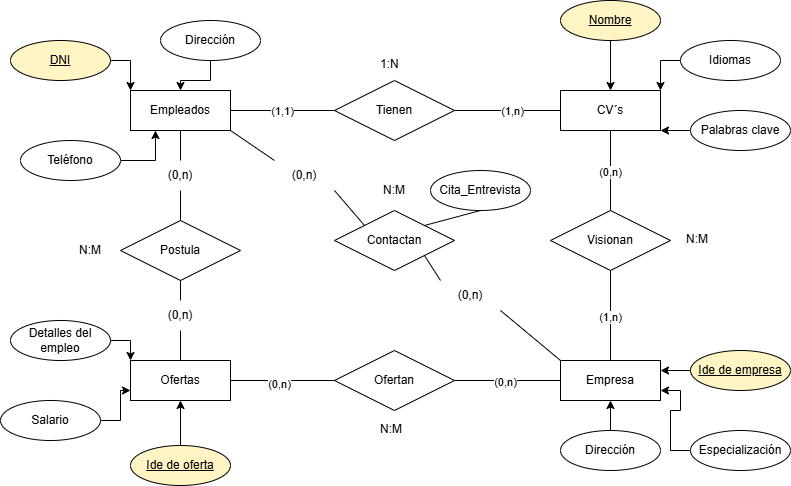

The diagram above was exported from draw.io. Its source (the exported page's mxGraphModel, read from the mxfile embedded in the PNG):
<mxGraphModel dx="1281" dy="562" grid="1" gridSize="10" guides="1" tooltips="1" connect="1" arrows="1" fold="1" page="1" pageScale="1" pageWidth="827" pageHeight="1169" math="0" shadow="0">
  <root>
    <mxCell id="0" />
    <mxCell id="1" parent="0" />
    <mxCell id="ie333zN6e61B7b2FBoU6-1" value="Empleados" style="whiteSpace=wrap;html=1;align=center;" parent="1" vertex="1">
      <mxGeometry x="150" y="260" width="100" height="40" as="geometry" />
    </mxCell>
    <mxCell id="ie333zN6e61B7b2FBoU6-2" value="CV´s" style="whiteSpace=wrap;html=1;align=center;" parent="1" vertex="1">
      <mxGeometry x="580" y="260" width="100" height="40" as="geometry" />
    </mxCell>
    <mxCell id="ie333zN6e61B7b2FBoU6-3" value="Empresa" style="whiteSpace=wrap;html=1;align=center;" parent="1" vertex="1">
      <mxGeometry x="580" y="530" width="100" height="40" as="geometry" />
    </mxCell>
    <mxCell id="ie333zN6e61B7b2FBoU6-4" value="Ofertas" style="whiteSpace=wrap;html=1;align=center;" parent="1" vertex="1">
      <mxGeometry x="150" y="530" width="100" height="40" as="geometry" />
    </mxCell>
    <mxCell id="ie333zN6e61B7b2FBoU6-5" value="Tienen" style="shape=rhombus;perimeter=rhombusPerimeter;whiteSpace=wrap;html=1;align=center;" parent="1" vertex="1">
      <mxGeometry x="354" y="250" width="120" height="60" as="geometry" />
    </mxCell>
    <mxCell id="ie333zN6e61B7b2FBoU6-6" value="Visionan" style="shape=rhombus;perimeter=rhombusPerimeter;whiteSpace=wrap;html=1;align=center;" parent="1" vertex="1">
      <mxGeometry x="570" y="380" width="120" height="60" as="geometry" />
    </mxCell>
    <mxCell id="ie333zN6e61B7b2FBoU6-7" value="Ofertan" style="shape=rhombus;perimeter=rhombusPerimeter;whiteSpace=wrap;html=1;align=center;" parent="1" vertex="1">
      <mxGeometry x="354" y="520" width="120" height="60" as="geometry" />
    </mxCell>
    <mxCell id="ie333zN6e61B7b2FBoU6-8" value="Postula" style="shape=rhombus;perimeter=rhombusPerimeter;whiteSpace=wrap;html=1;align=center;" parent="1" vertex="1">
      <mxGeometry x="140" y="390" width="120" height="60" as="geometry" />
    </mxCell>
    <mxCell id="ie333zN6e61B7b2FBoU6-9" value="" style="endArrow=none;html=1;rounded=0;exitX=1;exitY=0.5;exitDx=0;exitDy=0;entryX=0;entryY=0.5;entryDx=0;entryDy=0;" parent="1" source="ie333zN6e61B7b2FBoU6-1" target="ie333zN6e61B7b2FBoU6-5" edge="1">
      <mxGeometry relative="1" as="geometry">
        <mxPoint x="440" y="410" as="sourcePoint" />
        <mxPoint x="600" y="410" as="targetPoint" />
      </mxGeometry>
    </mxCell>
    <mxCell id="ie333zN6e61B7b2FBoU6-21" value="(1,1)" style="edgeLabel;html=1;align=center;verticalAlign=middle;resizable=0;points=[];" parent="ie333zN6e61B7b2FBoU6-9" connectable="0" vertex="1">
      <mxGeometry x="-0.0192" relative="1" as="geometry">
        <mxPoint as="offset" />
      </mxGeometry>
    </mxCell>
    <mxCell id="ie333zN6e61B7b2FBoU6-10" value="" style="endArrow=none;html=1;rounded=0;exitX=1;exitY=0.5;exitDx=0;exitDy=0;entryX=0;entryY=0.5;entryDx=0;entryDy=0;" parent="1" source="ie333zN6e61B7b2FBoU6-5" target="ie333zN6e61B7b2FBoU6-2" edge="1">
      <mxGeometry relative="1" as="geometry">
        <mxPoint x="440" y="410" as="sourcePoint" />
        <mxPoint x="600" y="410" as="targetPoint" />
      </mxGeometry>
    </mxCell>
    <mxCell id="ie333zN6e61B7b2FBoU6-20" value="(1,n)" style="edgeLabel;html=1;align=center;verticalAlign=middle;resizable=0;points=[];" parent="ie333zN6e61B7b2FBoU6-10" connectable="0" vertex="1">
      <mxGeometry x="0.0755" y="-4" relative="1" as="geometry">
        <mxPoint y="-4" as="offset" />
      </mxGeometry>
    </mxCell>
    <mxCell id="ie333zN6e61B7b2FBoU6-11" value="" style="endArrow=none;html=1;rounded=0;exitX=0.5;exitY=1;exitDx=0;exitDy=0;entryX=0.5;entryY=0;entryDx=0;entryDy=0;" parent="1" source="ie333zN6e61B7b2FBoU6-2" target="ie333zN6e61B7b2FBoU6-6" edge="1">
      <mxGeometry relative="1" as="geometry">
        <mxPoint x="440" y="410" as="sourcePoint" />
        <mxPoint x="600" y="410" as="targetPoint" />
      </mxGeometry>
    </mxCell>
    <mxCell id="ie333zN6e61B7b2FBoU6-25" value="(0,n)" style="edgeLabel;html=1;align=center;verticalAlign=middle;resizable=0;points=[];" parent="ie333zN6e61B7b2FBoU6-11" connectable="0" vertex="1">
      <mxGeometry x="0.0167" y="-1" relative="1" as="geometry">
        <mxPoint as="offset" />
      </mxGeometry>
    </mxCell>
    <mxCell id="ie333zN6e61B7b2FBoU6-12" value="" style="endArrow=none;html=1;rounded=0;exitX=0.5;exitY=0;exitDx=0;exitDy=0;entryX=0.5;entryY=1;entryDx=0;entryDy=0;" parent="1" source="ie333zN6e61B7b2FBoU6-3" target="ie333zN6e61B7b2FBoU6-6" edge="1">
      <mxGeometry relative="1" as="geometry">
        <mxPoint x="440" y="410" as="sourcePoint" />
        <mxPoint x="600" y="410" as="targetPoint" />
      </mxGeometry>
    </mxCell>
    <mxCell id="ie333zN6e61B7b2FBoU6-27" value="(1,n)" style="edgeLabel;html=1;align=center;verticalAlign=middle;resizable=0;points=[];" parent="ie333zN6e61B7b2FBoU6-12" connectable="0" vertex="1">
      <mxGeometry x="-0.0272" y="1" relative="1" as="geometry">
        <mxPoint as="offset" />
      </mxGeometry>
    </mxCell>
    <mxCell id="ie333zN6e61B7b2FBoU6-13" value="" style="endArrow=none;html=1;rounded=0;exitX=1;exitY=0.5;exitDx=0;exitDy=0;entryX=0;entryY=0.5;entryDx=0;entryDy=0;" parent="1" source="ie333zN6e61B7b2FBoU6-7" target="ie333zN6e61B7b2FBoU6-3" edge="1">
      <mxGeometry relative="1" as="geometry">
        <mxPoint x="440" y="410" as="sourcePoint" />
        <mxPoint x="600" y="410" as="targetPoint" />
      </mxGeometry>
    </mxCell>
    <mxCell id="ie333zN6e61B7b2FBoU6-29" value="(0,n)" style="edgeLabel;html=1;align=center;verticalAlign=middle;resizable=0;points=[];" parent="ie333zN6e61B7b2FBoU6-13" connectable="0" vertex="1">
      <mxGeometry x="-0.0503" y="-1" relative="1" as="geometry">
        <mxPoint as="offset" />
      </mxGeometry>
    </mxCell>
    <mxCell id="ie333zN6e61B7b2FBoU6-14" value="" style="endArrow=none;html=1;rounded=0;exitX=1;exitY=0.5;exitDx=0;exitDy=0;entryX=0;entryY=0.5;entryDx=0;entryDy=0;" parent="1" source="ie333zN6e61B7b2FBoU6-4" target="ie333zN6e61B7b2FBoU6-7" edge="1">
      <mxGeometry relative="1" as="geometry">
        <mxPoint x="440" y="410" as="sourcePoint" />
        <mxPoint x="600" y="410" as="targetPoint" />
      </mxGeometry>
    </mxCell>
    <mxCell id="ie333zN6e61B7b2FBoU6-30" value="(0,n)" style="edgeLabel;html=1;align=center;verticalAlign=middle;resizable=0;points=[];" parent="ie333zN6e61B7b2FBoU6-14" connectable="0" vertex="1">
      <mxGeometry x="-0.0833" y="-3" relative="1" as="geometry">
        <mxPoint as="offset" />
      </mxGeometry>
    </mxCell>
    <mxCell id="ie333zN6e61B7b2FBoU6-15" value="" style="endArrow=none;html=1;rounded=0;exitX=0.5;exitY=0;exitDx=0;exitDy=0;entryX=0.5;entryY=1;entryDx=0;entryDy=0;" parent="1" source="x4mXxEYD6oN57wusk2B5-3" target="ie333zN6e61B7b2FBoU6-8" edge="1">
      <mxGeometry relative="1" as="geometry">
        <mxPoint x="440" y="410" as="sourcePoint" />
        <mxPoint x="600" y="410" as="targetPoint" />
      </mxGeometry>
    </mxCell>
    <mxCell id="ie333zN6e61B7b2FBoU6-16" value="" style="endArrow=none;html=1;rounded=0;exitX=0.5;exitY=0;exitDx=0;exitDy=0;entryX=0.5;entryY=1;entryDx=0;entryDy=0;" parent="1" source="x4mXxEYD6oN57wusk2B5-1" target="ie333zN6e61B7b2FBoU6-1" edge="1">
      <mxGeometry relative="1" as="geometry">
        <mxPoint x="440" y="410" as="sourcePoint" />
        <mxPoint x="600" y="410" as="targetPoint" />
      </mxGeometry>
    </mxCell>
    <mxCell id="ie333zN6e61B7b2FBoU6-17" value="Contactan" style="shape=rhombus;perimeter=rhombusPerimeter;whiteSpace=wrap;html=1;align=center;" parent="1" vertex="1">
      <mxGeometry x="354" y="380" width="120" height="60" as="geometry" />
    </mxCell>
    <mxCell id="ie333zN6e61B7b2FBoU6-18" value="" style="endArrow=none;html=1;rounded=0;entryX=1;entryY=1;entryDx=0;entryDy=0;exitX=0;exitY=0;exitDx=0;exitDy=0;" parent="1" source="x4mXxEYD6oN57wusk2B5-5" target="ie333zN6e61B7b2FBoU6-17" edge="1">
      <mxGeometry relative="1" as="geometry">
        <mxPoint x="570" y="530" as="sourcePoint" />
        <mxPoint x="600" y="410" as="targetPoint" />
      </mxGeometry>
    </mxCell>
    <mxCell id="ie333zN6e61B7b2FBoU6-19" value="" style="endArrow=none;html=1;rounded=0;exitX=0;exitY=0;exitDx=0;exitDy=0;entryX=1;entryY=1;entryDx=0;entryDy=0;" parent="1" source="x4mXxEYD6oN57wusk2B5-7" target="ie333zN6e61B7b2FBoU6-1" edge="1">
      <mxGeometry relative="1" as="geometry">
        <mxPoint x="440" y="410" as="sourcePoint" />
        <mxPoint x="600" y="410" as="targetPoint" />
      </mxGeometry>
    </mxCell>
    <mxCell id="ie333zN6e61B7b2FBoU6-22" value="1:N" style="text;strokeColor=none;fillColor=none;spacingLeft=4;spacingRight=4;overflow=hidden;rotatable=0;points=[[0,0.5],[1,0.5]];portConstraint=eastwest;fontSize=12;whiteSpace=wrap;html=1;" parent="1" vertex="1">
      <mxGeometry x="394" y="220" width="40" height="30" as="geometry" />
    </mxCell>
    <mxCell id="ie333zN6e61B7b2FBoU6-23" value="Cita_Entrevista" style="ellipse;whiteSpace=wrap;html=1;align=center;" parent="1" vertex="1">
      <mxGeometry x="450" y="340" width="100" height="40" as="geometry" />
    </mxCell>
    <mxCell id="ie333zN6e61B7b2FBoU6-24" value="" style="endArrow=none;html=1;rounded=0;exitX=1;exitY=0;exitDx=0;exitDy=0;entryX=0.5;entryY=1;entryDx=0;entryDy=0;" parent="1" source="ie333zN6e61B7b2FBoU6-17" target="ie333zN6e61B7b2FBoU6-23" edge="1">
      <mxGeometry relative="1" as="geometry">
        <mxPoint x="440" y="410" as="sourcePoint" />
        <mxPoint x="600" y="410" as="targetPoint" />
      </mxGeometry>
    </mxCell>
    <mxCell id="ie333zN6e61B7b2FBoU6-28" value="N:M" style="text;strokeColor=none;fillColor=none;spacingLeft=4;spacingRight=4;overflow=hidden;rotatable=0;points=[[0,0.5],[1,0.5]];portConstraint=eastwest;fontSize=12;whiteSpace=wrap;html=1;" parent="1" vertex="1">
      <mxGeometry x="700" y="395" width="40" height="30" as="geometry" />
    </mxCell>
    <mxCell id="ie333zN6e61B7b2FBoU6-31" value="N:M" style="text;strokeColor=none;fillColor=none;spacingLeft=4;spacingRight=4;overflow=hidden;rotatable=0;points=[[0,0.5],[1,0.5]];portConstraint=eastwest;fontSize=12;whiteSpace=wrap;html=1;" parent="1" vertex="1">
      <mxGeometry x="394" y="585" width="40" height="30" as="geometry" />
    </mxCell>
    <mxCell id="x4mXxEYD6oN57wusk2B5-2" value="" style="endArrow=none;html=1;rounded=0;exitX=0.5;exitY=0;exitDx=0;exitDy=0;entryX=0.5;entryY=1;entryDx=0;entryDy=0;" parent="1" source="ie333zN6e61B7b2FBoU6-8" target="x4mXxEYD6oN57wusk2B5-1" edge="1">
      <mxGeometry relative="1" as="geometry">
        <mxPoint x="200" y="390" as="sourcePoint" />
        <mxPoint x="200" y="300" as="targetPoint" />
      </mxGeometry>
    </mxCell>
    <mxCell id="x4mXxEYD6oN57wusk2B5-1" value="(0,n)" style="text;html=1;whiteSpace=wrap;strokeColor=none;fillColor=none;align=center;verticalAlign=middle;rounded=0;" parent="1" vertex="1">
      <mxGeometry x="170" y="330" width="60" height="30" as="geometry" />
    </mxCell>
    <mxCell id="x4mXxEYD6oN57wusk2B5-4" value="" style="endArrow=none;html=1;rounded=0;exitX=0.5;exitY=0;exitDx=0;exitDy=0;entryX=0.5;entryY=1;entryDx=0;entryDy=0;" parent="1" source="ie333zN6e61B7b2FBoU6-4" target="x4mXxEYD6oN57wusk2B5-3" edge="1">
      <mxGeometry relative="1" as="geometry">
        <mxPoint x="200" y="530" as="sourcePoint" />
        <mxPoint x="200" y="450" as="targetPoint" />
      </mxGeometry>
    </mxCell>
    <mxCell id="x4mXxEYD6oN57wusk2B5-3" value="(0,n)" style="text;html=1;whiteSpace=wrap;strokeColor=none;fillColor=none;align=center;verticalAlign=middle;rounded=0;" parent="1" vertex="1">
      <mxGeometry x="170" y="470" width="60" height="30" as="geometry" />
    </mxCell>
    <mxCell id="x4mXxEYD6oN57wusk2B5-6" value="" style="endArrow=none;html=1;rounded=0;entryX=1;entryY=1;entryDx=0;entryDy=0;exitX=0;exitY=0;exitDx=0;exitDy=0;" parent="1" source="ie333zN6e61B7b2FBoU6-3" target="x4mXxEYD6oN57wusk2B5-5" edge="1">
      <mxGeometry relative="1" as="geometry">
        <mxPoint x="580" y="530" as="sourcePoint" />
        <mxPoint x="444" y="425" as="targetPoint" />
      </mxGeometry>
    </mxCell>
    <mxCell id="x4mXxEYD6oN57wusk2B5-5" value="(0,n)" style="text;html=1;whiteSpace=wrap;strokeColor=none;fillColor=none;align=center;verticalAlign=middle;rounded=0;" parent="1" vertex="1">
      <mxGeometry x="460" y="450" width="60" height="30" as="geometry" />
    </mxCell>
    <mxCell id="x4mXxEYD6oN57wusk2B5-8" value="" style="endArrow=none;html=1;rounded=0;exitX=0;exitY=0;exitDx=0;exitDy=0;entryX=1;entryY=1;entryDx=0;entryDy=0;" parent="1" source="ie333zN6e61B7b2FBoU6-17" target="x4mXxEYD6oN57wusk2B5-7" edge="1">
      <mxGeometry relative="1" as="geometry">
        <mxPoint x="384" y="395" as="sourcePoint" />
        <mxPoint x="250" y="300" as="targetPoint" />
      </mxGeometry>
    </mxCell>
    <mxCell id="x4mXxEYD6oN57wusk2B5-7" value="(0,n)" style="text;html=1;whiteSpace=wrap;strokeColor=none;fillColor=none;align=center;verticalAlign=middle;rounded=0;" parent="1" vertex="1">
      <mxGeometry x="294" y="330" width="60" height="30" as="geometry" />
    </mxCell>
    <mxCell id="x4mXxEYD6oN57wusk2B5-9" value="N:M" style="text;html=1;whiteSpace=wrap;strokeColor=none;fillColor=none;align=center;verticalAlign=middle;rounded=0;" parent="1" vertex="1">
      <mxGeometry x="80" y="405" width="60" height="30" as="geometry" />
    </mxCell>
    <mxCell id="x4mXxEYD6oN57wusk2B5-10" value="N:M" style="text;html=1;whiteSpace=wrap;strokeColor=none;fillColor=none;align=center;verticalAlign=middle;rounded=0;" parent="1" vertex="1">
      <mxGeometry x="384" y="345" width="60" height="30" as="geometry" />
    </mxCell>
    <mxCell id="x4mXxEYD6oN57wusk2B5-12" style="edgeStyle=orthogonalEdgeStyle;rounded=0;orthogonalLoop=1;jettySize=auto;html=1;exitX=1;exitY=0.5;exitDx=0;exitDy=0;entryX=0;entryY=0;entryDx=0;entryDy=0;" parent="1" source="x4mXxEYD6oN57wusk2B5-11" target="ie333zN6e61B7b2FBoU6-1" edge="1">
      <mxGeometry relative="1" as="geometry" />
    </mxCell>
    <mxCell id="x4mXxEYD6oN57wusk2B5-11" value="DNI" style="ellipse;whiteSpace=wrap;html=1;align=center;fontStyle=4;fillColor=#FFF4C3;" parent="1" vertex="1">
      <mxGeometry x="30" y="210" width="100" height="40" as="geometry" />
    </mxCell>
    <mxCell id="x4mXxEYD6oN57wusk2B5-14" style="edgeStyle=orthogonalEdgeStyle;rounded=0;orthogonalLoop=1;jettySize=auto;html=1;exitX=0;exitY=0.5;exitDx=0;exitDy=0;entryX=1;entryY=0.25;entryDx=0;entryDy=0;" parent="1" source="x4mXxEYD6oN57wusk2B5-13" target="ie333zN6e61B7b2FBoU6-3" edge="1">
      <mxGeometry relative="1" as="geometry" />
    </mxCell>
    <mxCell id="x4mXxEYD6oN57wusk2B5-13" value="Ide de empresa" style="ellipse;whiteSpace=wrap;html=1;align=center;fontStyle=4;fillColor=#FFF4C3;" parent="1" vertex="1">
      <mxGeometry x="710" y="520" width="100" height="40" as="geometry" />
    </mxCell>
    <mxCell id="x4mXxEYD6oN57wusk2B5-16" style="edgeStyle=orthogonalEdgeStyle;rounded=0;orthogonalLoop=1;jettySize=auto;html=1;" parent="1" source="x4mXxEYD6oN57wusk2B5-15" target="ie333zN6e61B7b2FBoU6-2" edge="1">
      <mxGeometry relative="1" as="geometry" />
    </mxCell>
    <mxCell id="x4mXxEYD6oN57wusk2B5-15" value="Nombre" style="ellipse;whiteSpace=wrap;html=1;align=center;fontStyle=4;fillColor=#FFF4C3;" parent="1" vertex="1">
      <mxGeometry x="580" y="170" width="100" height="40" as="geometry" />
    </mxCell>
    <mxCell id="x4mXxEYD6oN57wusk2B5-18" style="edgeStyle=orthogonalEdgeStyle;rounded=0;orthogonalLoop=1;jettySize=auto;html=1;entryX=0.5;entryY=1;entryDx=0;entryDy=0;" parent="1" source="x4mXxEYD6oN57wusk2B5-17" target="ie333zN6e61B7b2FBoU6-4" edge="1">
      <mxGeometry relative="1" as="geometry" />
    </mxCell>
    <mxCell id="x4mXxEYD6oN57wusk2B5-17" value="Ide de oferta" style="ellipse;whiteSpace=wrap;html=1;align=center;fontStyle=4;fillColor=#FFF4C3;" parent="1" vertex="1">
      <mxGeometry x="150" y="615" width="100" height="40" as="geometry" />
    </mxCell>
    <mxCell id="x4mXxEYD6oN57wusk2B5-22" style="edgeStyle=orthogonalEdgeStyle;rounded=0;orthogonalLoop=1;jettySize=auto;html=1;entryX=1;entryY=0;entryDx=0;entryDy=0;" parent="1" source="x4mXxEYD6oN57wusk2B5-19" target="ie333zN6e61B7b2FBoU6-2" edge="1">
      <mxGeometry relative="1" as="geometry" />
    </mxCell>
    <mxCell id="x4mXxEYD6oN57wusk2B5-19" value="Idiomas" style="ellipse;whiteSpace=wrap;html=1;align=center;" parent="1" vertex="1">
      <mxGeometry x="700" y="210" width="100" height="40" as="geometry" />
    </mxCell>
    <mxCell id="x4mXxEYD6oN57wusk2B5-21" style="edgeStyle=orthogonalEdgeStyle;rounded=0;orthogonalLoop=1;jettySize=auto;html=1;exitX=0;exitY=0.5;exitDx=0;exitDy=0;entryX=1;entryY=1;entryDx=0;entryDy=0;" parent="1" source="x4mXxEYD6oN57wusk2B5-20" target="ie333zN6e61B7b2FBoU6-2" edge="1">
      <mxGeometry relative="1" as="geometry" />
    </mxCell>
    <mxCell id="x4mXxEYD6oN57wusk2B5-20" value="Palabras clave" style="ellipse;whiteSpace=wrap;html=1;align=center;" parent="1" vertex="1">
      <mxGeometry x="710" y="280" width="100" height="40" as="geometry" />
    </mxCell>
    <mxCell id="x4mXxEYD6oN57wusk2B5-24" style="edgeStyle=orthogonalEdgeStyle;rounded=0;orthogonalLoop=1;jettySize=auto;html=1;entryX=0.5;entryY=0;entryDx=0;entryDy=0;" parent="1" source="x4mXxEYD6oN57wusk2B5-23" target="ie333zN6e61B7b2FBoU6-1" edge="1">
      <mxGeometry relative="1" as="geometry" />
    </mxCell>
    <mxCell id="x4mXxEYD6oN57wusk2B5-23" value="Dirección" style="ellipse;whiteSpace=wrap;html=1;align=center;" parent="1" vertex="1">
      <mxGeometry x="180" y="190" width="100" height="40" as="geometry" />
    </mxCell>
    <mxCell id="x4mXxEYD6oN57wusk2B5-26" style="edgeStyle=orthogonalEdgeStyle;rounded=0;orthogonalLoop=1;jettySize=auto;html=1;entryX=0.25;entryY=1;entryDx=0;entryDy=0;" parent="1" source="x4mXxEYD6oN57wusk2B5-25" target="ie333zN6e61B7b2FBoU6-1" edge="1">
      <mxGeometry relative="1" as="geometry" />
    </mxCell>
    <mxCell id="x4mXxEYD6oN57wusk2B5-25" value="Teléfono" style="ellipse;whiteSpace=wrap;html=1;align=center;" parent="1" vertex="1">
      <mxGeometry x="40" y="310" width="100" height="40" as="geometry" />
    </mxCell>
    <mxCell id="x4mXxEYD6oN57wusk2B5-30" style="edgeStyle=orthogonalEdgeStyle;rounded=0;orthogonalLoop=1;jettySize=auto;html=1;entryX=0.5;entryY=1;entryDx=0;entryDy=0;" parent="1" source="x4mXxEYD6oN57wusk2B5-27" target="ie333zN6e61B7b2FBoU6-3" edge="1">
      <mxGeometry relative="1" as="geometry" />
    </mxCell>
    <mxCell id="x4mXxEYD6oN57wusk2B5-27" value="Dirección" style="ellipse;whiteSpace=wrap;html=1;align=center;" parent="1" vertex="1">
      <mxGeometry x="580" y="600" width="100" height="40" as="geometry" />
    </mxCell>
    <mxCell id="x4mXxEYD6oN57wusk2B5-29" style="edgeStyle=orthogonalEdgeStyle;rounded=0;orthogonalLoop=1;jettySize=auto;html=1;entryX=1;entryY=0.75;entryDx=0;entryDy=0;" parent="1" source="x4mXxEYD6oN57wusk2B5-28" target="ie333zN6e61B7b2FBoU6-3" edge="1">
      <mxGeometry relative="1" as="geometry" />
    </mxCell>
    <mxCell id="x4mXxEYD6oN57wusk2B5-28" value="Especialización" style="ellipse;whiteSpace=wrap;html=1;align=center;" parent="1" vertex="1">
      <mxGeometry x="710" y="600" width="100" height="40" as="geometry" />
    </mxCell>
    <mxCell id="x4mXxEYD6oN57wusk2B5-32" style="edgeStyle=orthogonalEdgeStyle;rounded=0;orthogonalLoop=1;jettySize=auto;html=1;exitX=1;exitY=0.5;exitDx=0;exitDy=0;" parent="1" source="x4mXxEYD6oN57wusk2B5-31" edge="1">
      <mxGeometry relative="1" as="geometry">
        <mxPoint x="150" y="530" as="targetPoint" />
      </mxGeometry>
    </mxCell>
    <mxCell id="x4mXxEYD6oN57wusk2B5-31" value="Detalles del empleo" style="ellipse;whiteSpace=wrap;html=1;align=center;" parent="1" vertex="1">
      <mxGeometry x="30" y="490" width="100" height="40" as="geometry" />
    </mxCell>
    <mxCell id="x4mXxEYD6oN57wusk2B5-34" style="edgeStyle=orthogonalEdgeStyle;rounded=0;orthogonalLoop=1;jettySize=auto;html=1;entryX=0;entryY=0.75;entryDx=0;entryDy=0;" parent="1" source="x4mXxEYD6oN57wusk2B5-33" target="ie333zN6e61B7b2FBoU6-4" edge="1">
      <mxGeometry relative="1" as="geometry" />
    </mxCell>
    <mxCell id="x4mXxEYD6oN57wusk2B5-33" value="Salario" style="ellipse;whiteSpace=wrap;html=1;align=center;" parent="1" vertex="1">
      <mxGeometry x="20" y="570" width="100" height="40" as="geometry" />
    </mxCell>
  </root>
</mxGraphModel>